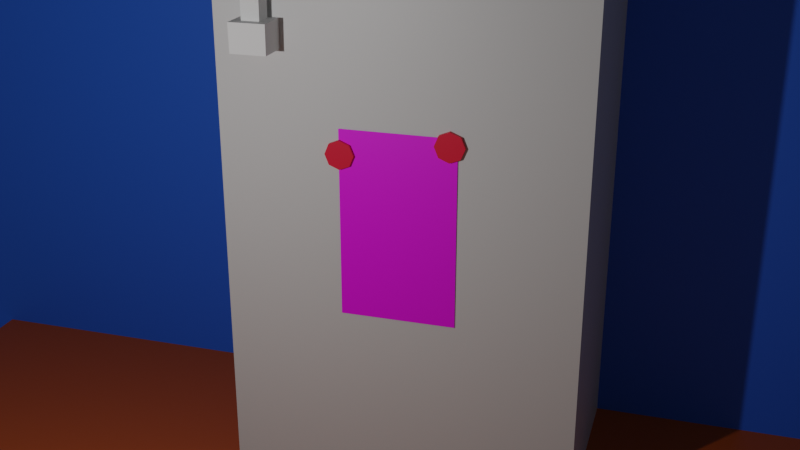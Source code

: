 # Source: Intro.blend  (saved by Blender 2.80.75; exported with 4.5.12 LTS)
import bpy
from mathutils import Matrix  # noqa: F401  (used for matrix-valued properties, if any)

bpy.ops.wm.read_factory_settings(use_empty=True)
scene = bpy.context.scene
scene.name = 'Scene'

# ---- collections
col_scene = bpy.data.collections.new('Scene'); scene.collection.children.link(col_scene)
col_objects = bpy.data.collections.new('Objects'); scene.collection.children.link(col_objects)

# ---- images (referenced by path relative to the original .blend; pixels are not part of the script)
import os
ASSET_DIR = os.environ.get("B2B_ASSET_DIR", "")  # directory of the original .blend (textures are referenced by path, not embedded)
HERE = os.path.dirname(os.path.abspath(__file__))  # packed textures are extracted next to this script under _unpacked/

def load_image(name, relpath, width, height, colorspace="sRGB"):
    """Load a texture the original file referenced (path relative to the .blend, or extracted next to this script)."""
    p = next((c for c in (os.path.join(HERE, relpath), os.path.join(ASSET_DIR, relpath)) if relpath and os.path.exists(c)), "")
    if p:
        img = bpy.data.images.load(p, check_existing=True)
        img.name = name
    else:  # same state as the original file: an image datablock whose file is absent (Cycles renders it pink)
        img = bpy.data.images.new(name, width, height)
        img.source = "FILE"
        img.filepath = "//" + (relpath or name)
    img.colorspace_settings.name = colorspace
    return img
img_family1_png = load_image('family1.png', 'family1.png', 1024, 1024, 'sRGB')
img_family2_png = load_image('family2.png', 'family2.png', 1024, 1024, 'sRGB')
img_family3_png = load_image('family3.png', 'family3.png', 1024, 1024, 'sRGB')

# ---- materials (node trees are filled in below, after node groups)
mat_paper = bpy.data.materials.new('Paper')
mat_paper.use_transparent_shadow = False
mat_fridge = bpy.data.materials.new('Fridge')
mat_fridge.use_transparent_shadow = False
mat_magnet = bpy.data.materials.new('Magnet')
mat_magnet.use_transparent_shadow = False
mat_floor = bpy.data.materials.new('Floor')
mat_floor.use_transparent_shadow = False
mat_wall = bpy.data.materials.new('Wall')
mat_wall.use_transparent_shadow = False

# ---- material node trees
mat_paper.use_nodes = True; mat_paper.node_tree.nodes.clear()
_N = mat_paper.node_tree.nodes; _L = mat_paper.node_tree.links
n0 = _N.new('ShaderNodeOutputMaterial'); n0.name = 'Material Output'; n0.location = (300, 300)
n1 = _N.new('ShaderNodeBsdfPrincipled'); n1.name = 'Principled BSDF'; n1.location = (10, 300)
n1.distribution = 'GGX'
n1.subsurface_method = 'BURLEY'
n1.inputs[3].default_value = 1.45
n1.inputs[27].default_value = (0.0, 0.0, 0.0, 1.0)
n1.inputs[28].default_value = 1.0
n2 = _N.new('ShaderNodeTexImage'); n2.name = 'Image Texture'; n2.location = (-1033, 225)
n2.image = img_family1_png
n3 = _N.new('ShaderNodeTexImage'); n3.name = 'Image Texture.001'; n3.location = (-1034, -73)
n3.image = img_family2_png
n4 = _N.new('ShaderNodeMix'); n4.name = 'Mix'; n4.location = (-664, 250)
n4.data_type = 'RGBA'
n5 = _N.new('ShaderNodeTexImage'); n5.name = 'Image Texture.002'; n5.location = (-600, -135)
n5.image = img_family3_png
n6 = _N.new('ShaderNodeMix'); n6.name = 'Mix.001'; n6.location = (-228, 193)
n6.data_type = 'RGBA'
n7 = _N.new('ShaderNodeMath'); n7.name = 'Math'; n7.location = (-515, 80)
n7.operation = 'SUBTRACT'
n7.inputs[1].default_value = 1.0
n8 = _N.new('ShaderNodeValue'); n8.name = 'Value'; n8.location = (-933, 357)
n8.outputs[0].default_value = 0.0
_L.new(n1.outputs[0], n0.inputs[0])
_L.new(n2.outputs[0], n4.inputs[6])
_L.new(n3.outputs[0], n4.inputs[7])
_L.new(n8.outputs[0], n4.inputs[0])
_L.new(n5.outputs[0], n6.inputs[7])
_L.new(n8.outputs[0], n7.inputs[0])
_L.new(n4.outputs[2], n6.inputs[6])
_L.new(n7.outputs[0], n6.inputs[0])
_L.new(n6.outputs[2], n1.inputs[0])
n0.is_active_output = True
mat_fridge.use_nodes = True; mat_fridge.node_tree.nodes.clear()
_N = mat_fridge.node_tree.nodes; _L = mat_fridge.node_tree.links
n0 = _N.new('ShaderNodeOutputMaterial'); n0.name = 'Material Output'; n0.location = (300, 300)
n1 = _N.new('ShaderNodeBsdfPrincipled'); n1.name = 'Principled BSDF'; n1.location = (10, 300)
n1.distribution = 'GGX'
n1.subsurface_method = 'BURLEY'
n1.inputs[0].default_value = (0.65, 0.65, 0.65, 1.0)
n1.inputs[3].default_value = 1.45
n1.inputs[27].default_value = (0.0, 0.0, 0.0, 1.0)
n1.inputs[28].default_value = 1.0
_L.new(n1.outputs[0], n0.inputs[0])
n0.is_active_output = True
mat_magnet.use_nodes = True; mat_magnet.node_tree.nodes.clear()
_N = mat_magnet.node_tree.nodes; _L = mat_magnet.node_tree.links
n0 = _N.new('ShaderNodeOutputMaterial'); n0.name = 'Material Output'; n0.location = (300, 300)
n1 = _N.new('ShaderNodeBsdfPrincipled'); n1.name = 'Principled BSDF'; n1.location = (10, 300)
n1.distribution = 'GGX'
n1.subsurface_method = 'BURLEY'
n1.inputs[0].default_value = (0.8, 0.0, 0.03295, 1.0)
n1.inputs[3].default_value = 1.45
n1.inputs[27].default_value = (0.0, 0.0, 0.0, 1.0)
n1.inputs[28].default_value = 1.0
_L.new(n1.outputs[0], n0.inputs[0])
n0.is_active_output = True
mat_floor.use_nodes = True; mat_floor.node_tree.nodes.clear()
_N = mat_floor.node_tree.nodes; _L = mat_floor.node_tree.links
n0 = _N.new('ShaderNodeOutputMaterial'); n0.name = 'Material Output'; n0.location = (300, 300)
n1 = _N.new('ShaderNodeBsdfPrincipled'); n1.name = 'Principled BSDF'; n1.location = (10, 300)
n1.distribution = 'GGX'
n1.subsurface_method = 'BURLEY'
n1.inputs[0].default_value = (0.4969, 0.08989, 0.0, 1.0)
n1.inputs[3].default_value = 1.45
n1.inputs[27].default_value = (0.0, 0.0, 0.0, 1.0)
n1.inputs[28].default_value = 1.0
_L.new(n1.outputs[0], n0.inputs[0])
n0.is_active_output = True
mat_wall.use_nodes = True; mat_wall.node_tree.nodes.clear()
_N = mat_wall.node_tree.nodes; _L = mat_wall.node_tree.links
n0 = _N.new('ShaderNodeOutputMaterial'); n0.name = 'Material Output'; n0.location = (300, 300)
n1 = _N.new('ShaderNodeBsdfPrincipled'); n1.name = 'Principled BSDF'; n1.location = (10, 300)
n1.distribution = 'GGX'
n1.subsurface_method = 'BURLEY'
n1.inputs[0].default_value = (0.02172, 0.1468, 0.8, 1.0)
n1.inputs[3].default_value = 1.45
n1.inputs[27].default_value = (0.0, 0.0, 0.0, 1.0)
n1.inputs[28].default_value = 1.0
_L.new(n1.outputs[0], n0.inputs[0])
n0.is_active_output = True

# ---- world
world_world = bpy.data.worlds.new('World'); scene.world = world_world
world_world.use_nodes = True; world_world.node_tree.nodes.clear()
_N = world_world.node_tree.nodes; _L = world_world.node_tree.links
n0 = _N.new('ShaderNodeOutputWorld'); n0.name = 'World Output'; n0.location = (300, 300)
n1 = _N.new('ShaderNodeBackground'); n1.name = 'Background'; n1.location = (10, 300)
n1.inputs[0].default_value = (0.05088, 0.05088, 0.05088, 1.0)
_L.new(n1.outputs[0], n0.inputs[0])
n0.is_active_output = True
world_world.color = (0.05088, 0.05088, 0.05088)
world_world.use_sun_shadow = False
world_world.sun_shadow_jitter_overblur = 0.0

# ---- cameras
cam_camera = bpy.data.cameras.new('Camera')
cam_camera.clip_end = 100.0
cam_camera.ortho_scale = 7.314

# ---- lights
light_light = bpy.data.lights.new('Light', 'POINT')
light_light.transmission_factor = 0.0
light_light.energy = 1000.0
light_light.shadow_soft_size = 0.1
light_light.shadow_maximum_resolution = 0.006
light_light.use_absolute_resolution = True

# ---- meshes
me_cube_001 = bpy.data.meshes.new('Cube.001')
me_cube_001.from_pydata([(-1.0, -0.01, -1.0), (-1.0, -0.01, 2.305), (0.0357, -0.01, 2.305), (0.5806, -0.01, -1.0), (0.2093, -0.01, 1.633), (0.1818, -0.01, 1.288), (0.2293, -0.01, 0.7653), (0.2688, -0.01, 0.2986), (0.2174, -0.01, 0.06756), (0.4021, -0.01, -0.6559)], [], [(3, 9, 8, 7, 6, 5, 4, 2, 1, 0)])
_uv = me_cube_001.uv_layers.new(name='UVMap')
_uv.uv.foreach_set('vector', [0.7872, 0.003516, 0.6989, 0.107, 0.6077, 0.3244, 0.6332, 0.3937, 0.6137, 0.5339, 0.5903, 0.6907, 0.604, 0.7943, 0.5182, 0.9963, 0.005556, 0.9976, 0.004811, 0.005468])
me_cube_001.materials.append(mat_paper)
me_cube_001.use_remesh_preserve_volume = False
me_cube_001.use_remesh_preserve_attributes = False
me_cube_001.use_mirror_vertex_groups = False
me_cube_001.update()
me_cube_000 = bpy.data.meshes.new('Cube.000')
me_cube_000.from_pydata([(1.0, -0.01, -1.0), (1.0, -0.01, 2.305), (0.0357, -0.01, 2.305), (0.5806, -0.01, -1.0), (0.2093, -0.01, 1.633), (0.1818, -0.01, 1.288), (0.2293, -0.01, 0.7653), (0.2688, -0.01, 0.2986), (0.2174, -0.01, 0.06756), (0.4021, -0.01, -0.6559), (1.0, -0.01, 1.834), (1.0, -0.01, 1.182), (1.0, -0.01, 0.4772), (1.0, -0.01, -0.2984), (0.2635, -0.01, 0.3611), (0.193, -0.01, 1.164), (0.3004, -0.01, -0.2575), (0.2075, -0.01, 1.611)], [], [(0, 13, 16, 9, 3), (16, 13, 12, 14, 7, 8), (14, 12, 11, 15, 6), (15, 11, 10, 17, 5), (17, 10, 1, 2, 4)])
_uv = me_cube_000.uv_layers.new(name='UVMap')
_uv.uv.foreach_set('vector', [0.9948, 0.002998, 0.995, 0.2136, 0.6487, 0.2267, 0.6989, 0.107, 0.7872, 0.003516, 0.6487, 0.2267, 0.995, 0.2136, 0.9952, 0.4464, 0.6306, 0.4125, 0.6332, 0.3937, 0.6077, 0.3244, 0.6306, 0.4125, 0.9952, 0.4464, 0.9953, 0.6581, 0.5959, 0.6535, 0.6137, 0.5339, 0.5959, 0.6535, 0.9953, 0.6581, 0.9955, 0.8536, 0.6031, 0.7876, 0.5903, 0.6907, 0.6031, 0.7876, 0.9955, 0.8536, 0.9956, 0.9952, 0.5182, 0.9963, 0.604, 0.7943])
me_cube_000.materials.append(mat_paper)
me_cube_000.use_remesh_preserve_volume = False
me_cube_000.use_remesh_preserve_attributes = False
me_cube_000.use_mirror_vertex_groups = False
me_cube_000.update()
me_cube = bpy.data.meshes.new('Cube')
me_cube.from_pydata([(-1.177, -1.0, -1.0), (-1.177, -1.0, 2.629), (-1.177, -0.1695, -1.0), (-1.177, -0.1695, 2.629), (1.177, -1.0, -1.0), (1.177, -1.0, 2.629), (1.177, -0.1695, -1.0), (1.177, -0.1695, 2.629)], [], [(0, 1, 3, 2), (2, 3, 7, 6), (6, 7, 5, 4), (4, 5, 1, 0), (2, 6, 4, 0), (7, 3, 1, 5)])
_uv = me_cube.uv_layers.new(name='UVMap')
_uv.uv.foreach_set('vector', [0.375, 0.0, 0.625, 0.0, 0.625, 0.25, 0.375, 0.25, 0.375, 0.25, 0.625, 0.25, 0.625, 0.5, 0.375, 0.5, 0.375, 0.5, 0.625, 0.5, 0.625, 0.75, 0.375, 0.75, 0.375, 0.75, 0.625, 0.75, 0.625, 1.0, 0.375, 1.0, 0.125, 0.5, 0.375, 0.5, 0.375, 0.75, 0.125, 0.75, 0.625, 0.5, 0.875, 0.5, 0.875, 0.75, 0.625, 0.75])
me_cube.materials.append(mat_fridge)
me_cube.use_remesh_preserve_volume = False
me_cube.use_remesh_preserve_attributes = False
me_cube.use_mirror_vertex_groups = False
me_cube.update()
me_cylinder = bpy.data.meshes.new('Cylinder')
me_cylinder.from_pydata([(5.215e-08, 1.0, -0.1277), (5.215e-08, 1.0, 0.1277), (0.7071, 0.7071, -0.1277), (0.7071, 0.7071, 0.1277), (1.0, -1.763e-08, -0.1277), (1.0, -9.389e-08, 0.1277), (0.7071, -0.7071, -0.1277), (0.7071, -0.7071, 0.1277), (-3.527e-08, -1.0, -0.1277), (-3.527e-08, -1.0, 0.1277), (-0.7071, -0.7071, -0.1277), (-0.7071, -0.7071, 0.1277), (-1.0, 3.8e-08, -0.1277), (-1.0, -3.826e-08, 0.1277), (-0.7071, 0.7071, -0.1277), (-0.7071, 0.7071, 0.1277)], [], [(0, 1, 3, 2), (2, 3, 5, 4), (4, 5, 7, 6), (6, 7, 9, 8), (8, 9, 11, 10), (10, 11, 13, 12), (3, 1, 15, 13, 11, 9, 7, 5), (12, 13, 15, 14), (14, 15, 1, 0), (0, 2, 4, 6, 8, 10, 12, 14)])
_uv = me_cylinder.uv_layers.new(name='UVMap')
_uv.uv.foreach_set('vector', [1.0, 0.5, 1.0, 1.0, 0.875, 1.0, 0.875, 0.5, 0.875, 0.5, 0.875, 1.0, 0.75, 1.0, 0.75, 0.5, 0.75, 0.5, 0.75, 1.0, 0.625, 1.0, 0.625, 0.5, 0.625, 0.5, 0.625, 1.0, 0.5, 1.0, 0.5, 0.5, 0.5, 0.5, 0.5, 1.0, 0.375, 1.0, 0.375, 0.5, 0.375, 0.5, 0.375, 1.0, 0.25, 1.0, 0.25, 0.5, 0.4197, 0.4197, 0.25, 0.49, 0.08029, 0.4197, 0.01, 0.25, 0.08029, 0.08029, 0.25, 0.01, 0.4197, 0.08029, 0.49, 0.25, 0.25, 0.5, 0.25, 1.0, 0.125, 1.0, 0.125, 0.5, 0.125, 0.5, 0.125, 1.0, 0.0, 1.0, 0.0, 0.5, 0.75, 0.49, 0.9197, 0.4197, 0.99, 0.25, 0.9197, 0.08029, 0.75, 0.01, 0.5803, 0.08029, 0.51, 0.25, 0.5803, 0.4197])
me_cylinder.materials.append(mat_magnet)
me_cylinder.use_remesh_preserve_volume = False
me_cylinder.use_remesh_preserve_attributes = False
me_cylinder.use_mirror_vertex_groups = False
me_cylinder.update()
me_cylinder_001 = bpy.data.meshes.new('Cylinder.001')
me_cylinder_001.from_pydata([(5.215e-08, 1.0, -0.1277), (5.215e-08, 1.0, 0.1277), (0.7071, 0.7071, -0.1277), (0.7071, 0.7071, 0.1277), (1.0, -1.763e-08, -0.1277), (1.0, -9.389e-08, 0.1277), (0.7071, -0.7071, -0.1277), (0.7071, -0.7071, 0.1277), (-3.527e-08, -1.0, -0.1277), (-3.527e-08, -1.0, 0.1277), (-0.7071, -0.7071, -0.1277), (-0.7071, -0.7071, 0.1277), (-1.0, 3.8e-08, -0.1277), (-1.0, -3.826e-08, 0.1277), (-0.7071, 0.7071, -0.1277), (-0.7071, 0.7071, 0.1277)], [], [(0, 1, 3, 2), (2, 3, 5, 4), (4, 5, 7, 6), (6, 7, 9, 8), (8, 9, 11, 10), (10, 11, 13, 12), (3, 1, 15, 13, 11, 9, 7, 5), (12, 13, 15, 14), (14, 15, 1, 0), (0, 2, 4, 6, 8, 10, 12, 14)])
_uv = me_cylinder_001.uv_layers.new(name='UVMap')
_uv.uv.foreach_set('vector', [1.0, 0.5, 1.0, 1.0, 0.875, 1.0, 0.875, 0.5, 0.875, 0.5, 0.875, 1.0, 0.75, 1.0, 0.75, 0.5, 0.75, 0.5, 0.75, 1.0, 0.625, 1.0, 0.625, 0.5, 0.625, 0.5, 0.625, 1.0, 0.5, 1.0, 0.5, 0.5, 0.5, 0.5, 0.5, 1.0, 0.375, 1.0, 0.375, 0.5, 0.375, 0.5, 0.375, 1.0, 0.25, 1.0, 0.25, 0.5, 0.4197, 0.4197, 0.25, 0.49, 0.08029, 0.4197, 0.01, 0.25, 0.08029, 0.08029, 0.25, 0.01, 0.4197, 0.08029, 0.49, 0.25, 0.25, 0.5, 0.25, 1.0, 0.125, 1.0, 0.125, 0.5, 0.125, 0.5, 0.125, 1.0, 0.0, 1.0, 0.0, 0.5, 0.75, 0.49, 0.9197, 0.4197, 0.99, 0.25, 0.9197, 0.08029, 0.75, 0.01, 0.5803, 0.08029, 0.51, 0.25, 0.5803, 0.4197])
me_cylinder_001.materials.append(mat_magnet)
me_cylinder_001.use_remesh_preserve_volume = False
me_cylinder_001.use_remesh_preserve_attributes = False
me_cylinder_001.use_mirror_vertex_groups = False
me_cylinder_001.update()
me_cube_002 = bpy.data.meshes.new('Cube.002')
me_cube_002.from_pydata([(-0.9118, -0.9118, -0.4745), (-0.457, -0.457, 1.0), (-0.9118, 0.9118, -0.4745), (-0.457, 0.457, 1.0), (0.9118, -0.9118, -0.4745), (0.457, -0.457, 1.0), (0.9118, 0.9118, -0.4745), (0.457, 0.457, 1.0), (-0.9275, -0.9275, 1.0), (-0.9275, 0.9275, 1.0), (0.9275, 0.9275, 1.0), (0.9275, -0.9275, 1.0), (-0.4928, -0.4928, 6.017), (-0.4928, 0.4928, 6.017), (0.4928, 0.4928, 6.017), (0.4928, -0.4928, 6.017), (-0.9605, -0.9605, 6.017), (-0.9605, 0.9605, 6.017), (0.9605, 0.9605, 6.017), (0.9605, -0.9605, 6.017), (-0.9605, -0.9605, 7.544), (-0.9605, 0.9605, 7.544), (0.9605, 0.9605, 7.544), (0.9605, -0.9605, 7.544)], [], [(0, 8, 9, 2), (2, 9, 10, 6), (6, 10, 11, 4), (4, 11, 8, 0), (2, 6, 4, 0), (1, 5, 15, 12), (1, 3, 9, 8), (3, 7, 10, 9), (7, 5, 11, 10), (5, 1, 8, 11), (15, 14, 18, 19), (7, 3, 13, 14), (5, 7, 14, 15), (3, 1, 12, 13), (19, 18, 22, 23), (13, 12, 16, 17), (12, 15, 19, 16), (14, 13, 17, 18), (22, 21, 20, 23), (17, 16, 20, 21), (16, 19, 23, 20), (18, 17, 21, 22)])
_uv = me_cube_002.uv_layers.new(name='UVMap')
_uv.uv.foreach_set('vector', [0.375, 0.0, 0.625, 0.0, 0.625, 0.25, 0.375, 0.25, 0.375, 0.25, 0.625, 0.25, 0.625, 0.5, 0.375, 0.5, 0.375, 0.5, 0.625, 0.5, 0.625, 0.75, 0.375, 0.75, 0.375, 0.75, 0.625, 0.75, 0.625, 1.0, 0.375, 1.0, 0.125, 0.5, 0.375, 0.5, 0.375, 0.75, 0.125, 0.75, 0.8116, 0.6866, 0.6884, 0.6866, 0.6884, 0.6866, 0.8116, 0.6866, 0.8116, 0.6866, 0.8116, 0.5634, 0.875, 0.5, 0.875, 0.75, 0.8116, 0.5634, 0.6884, 0.5634, 0.625, 0.5, 0.875, 0.5, 0.6884, 0.5634, 0.6884, 0.6866, 0.625, 0.75, 0.625, 0.5, 0.6884, 0.6866, 0.8116, 0.6866, 0.875, 0.75, 0.625, 0.75, 0.6884, 0.6866, 0.6884, 0.5634, 0.6884, 0.5634, 0.6884, 0.6866, 0.6884, 0.5634, 0.8116, 0.5634, 0.8116, 0.5634, 0.6884, 0.5634, 0.6884, 0.6866, 0.6884, 0.5634, 0.6884, 0.5634, 0.6884, 0.6866, 0.8116, 0.5634, 0.8116, 0.6866, 0.8116, 0.6866, 0.8116, 0.5634, 0.6884, 0.6866, 0.6884, 0.5634, 0.6884, 0.5634, 0.6884, 0.6866, 0.8116, 0.5634, 0.8116, 0.6866, 0.8116, 0.6866, 0.8116, 0.5634, 0.8116, 0.6866, 0.6884, 0.6866, 0.6884, 0.6866, 0.8116, 0.6866, 0.6884, 0.5634, 0.8116, 0.5634, 0.8116, 0.5634, 0.6884, 0.5634, 0.6884, 0.5634, 0.8116, 0.5634, 0.8116, 0.6866, 0.6884, 0.6866, 0.8116, 0.5634, 0.8116, 0.6866, 0.8116, 0.6866, 0.8116, 0.5634, 0.8116, 0.6866, 0.6884, 0.6866, 0.6884, 0.6866, 0.8116, 0.6866, 0.6884, 0.5634, 0.8116, 0.5634, 0.8116, 0.5634, 0.6884, 0.5634])
me_cube_002.use_remesh_preserve_volume = False
me_cube_002.use_remesh_preserve_attributes = False
me_cube_002.use_mirror_vertex_groups = False
me_cube_002.update()
me_plane = bpy.data.meshes.new('Plane')
me_plane.from_pydata([(-1.0, -1.0, 0.0), (1.0, -1.0, 0.0), (-1.0, 1.0, 0.0), (1.0, 1.0, 0.0)], [], [(0, 1, 3, 2)])
_uv = me_plane.uv_layers.new(name='UVMap')
_uv.uv.foreach_set('vector', [0.0, 0.0, 1.0, 0.0, 1.0, 1.0, 0.0, 1.0])
me_plane.materials.append(mat_floor)
me_plane.use_remesh_preserve_volume = False
me_plane.use_remesh_preserve_attributes = False
me_plane.use_mirror_vertex_groups = False
me_plane.update()
me_plane_001 = bpy.data.meshes.new('Plane.001')
me_plane_001.from_pydata([(-1.0, -1.0, 0.0), (1.0, -1.0, 0.0), (-1.0, 1.0, 0.0), (1.0, 1.0, 0.0)], [], [(0, 1, 3, 2)])
_uv = me_plane_001.uv_layers.new(name='UVMap')
_uv.uv.foreach_set('vector', [0.0, 0.0, 1.0, 0.0, 1.0, 1.0, 0.0, 1.0])
me_plane_001.materials.append(mat_wall)
me_plane_001.use_remesh_preserve_volume = False
me_plane_001.use_remesh_preserve_attributes = False
me_plane_001.use_mirror_vertex_groups = False
me_plane_001.update()
arm_armature = bpy.data.armatures.new('Armature')  # bones are not reproduced

# ---- objects
ob_light = bpy.data.objects.new('Light', light_light)
ob_camera = bpy.data.objects.new('Camera', cam_camera)
ob_paper = bpy.data.objects.new('Paper', me_cube_001)
ob_paperrip = bpy.data.objects.new('PaperRip', me_cube_000)
ob_ripping = bpy.data.objects.new('Ripping', arm_armature)
ob_fridge = bpy.data.objects.new('Fridge', me_cube)
ob_magnet = bpy.data.objects.new('Magnet', me_cylinder)
ob_magnet_001 = bpy.data.objects.new('Magnet.001', me_cylinder_001)
ob_handle = bpy.data.objects.new('Handle', me_cube_002)
ob_plane = bpy.data.objects.new('Plane', me_plane)
ob_plane_001 = bpy.data.objects.new('Plane.001', me_plane_001)

# ---- transforms, parenting, visibility, modifiers, constraints
ob_light.location = (-2.97, -7.745, 4.025)
ob_light.rotation_euler = (0.6503, 0.05522, 1.866)
ob_light.lock_rotations_4d = False
ob_light.empty_display_type = 'ARROWS'
ob_light.color = (0.0, 0.0, 0.0, 0.0)
ob_light.lineart.crease_threshold = 0.0
ob_camera.location = (5.016, -16.25, 7.489)
ob_camera.rotation_euler = (1.193, -1.017e-07, 0.2969)
ob_camera.lock_rotations_4d = False
ob_camera.empty_display_type = 'ARROWS'
ob_camera.color = (0.0, 0.0, 0.0, 0.0)
ob_camera.display_type = 'WIRE'
ob_camera.lineart.crease_threshold = 0.0
ob_paper.location = (0.0, 0.0, 0.0)
ob_paper.lineart.crease_threshold = 0.0
ob_paperrip.parent = ob_ripping
ob_paperrip.matrix_parent_inverse = Matrix(((2.856, 0.0, 0.0, -1.699), (0.0, -1.248e-07, 2.856, 0.0), (0.0, -2.856, -1.248e-07, 0.0), (-0.0, 0.0, -0.0, 1.0)))
ob_paperrip.location = (0.0, 0.0, 0.0)
ob_paperrip.lineart.crease_threshold = 0.0
_vg = ob_paperrip.vertex_groups.new(name='Bone')
for _i, _w in zip([0, 1, 2, 3, 4, 5, 6, 7, 8, 9, 10, 11, 12, 13, 14, 15, 16, 17], [0.1089, 0.003713, 0.02106, 0.1102, 0.0462, 0.08407, 0.1851, 0.4237, 0.4563, 0.1345, 0.01022, 0.06123, 0.136, 0.1438, 0.4184, 0.1039, 0.4041, 0.0493]): _vg.add([_i], _w, 'REPLACE')
_vg = ob_paperrip.vertex_groups.new(name='Bone.001')
for _i, _w in zip([0, 3, 4, 5, 6, 7, 8, 9, 10, 11, 12, 13, 14, 15, 16, 17], [0.7811, 0.8049, 0.004974, 0.03704, 0.09194, 0.1909, 0.2613, 0.7836, 0.001182, 0.06409, 0.1849, 0.6374, 0.1712, 0.05186, 0.4139, 0.00639]): _vg.add([_i], _w, 'REPLACE')
_vg = ob_paperrip.vertex_groups.new(name='Bone.002')
for _i, _w in zip([0, 1, 2, 3, 4, 5, 6, 7, 8, 9, 10, 11, 12, 13, 14, 15, 16, 17], [0.06314, 0.05981, 0.0698, 0.0454, 0.09159, 0.1536, 0.3327, 0.1942, 0.1438, 0.03979, 0.06929, 0.1581, 0.4118, 0.1286, 0.2061, 0.1871, 0.09543, 0.09428]): _vg.add([_i], _w, 'REPLACE')
_vg = ob_paperrip.vertex_groups.new(name='Bone.003')
for _i, _w in zip([0, 1, 2, 3, 4, 5, 6, 7, 8, 9, 10, 11, 12, 13, 14, 15, 16, 17], [0.02259, 0.2897, 0.437, 0.008114, 0.6085, 0.5797, 0.3184, 0.1535, 0.111, 0.008299, 0.3119, 0.5367, 0.2032, 0.06937, 0.1641, 0.5408, 0.06889, 0.6111]): _vg.add([_i], _w, 'REPLACE')
_vg = ob_paperrip.vertex_groups.new(name='Bone.004')
for _i, _w in zip([1, 2, 4, 5, 6, 7, 8, 10, 11, 12, 14, 15, 17], [0.6022, 0.4358, 0.2243, 0.1391, 0.07185, 0.02543, 0.005171, 0.5631, 0.1799, 0.06405, 0.03037, 0.1164, 0.2168]): _vg.add([_i], _w, 'REPLACE')
_m = ob_paperrip.modifiers.new('Armature', 'ARMATURE')
_m.object = ob_ripping
ob_ripping.location = (0.5949, 0.0, 0.0)
ob_ripping.rotation_euler = (1.571, -0.0, 0.0)
ob_ripping.scale = (0.3502, 0.3502, 0.3502)
ob_ripping.lineart.crease_threshold = 0.0
ob_fridge.location = (0.0, 4.478, 0.0)
ob_fridge.scale = (2.652, 4.468, 4.468)
ob_fridge.lineart.crease_threshold = 0.0
ob_magnet.location = (0.8751, -0.02256, 2.164)
ob_magnet.rotation_euler = (1.571, -0.0, 0.0)
ob_magnet.scale = (0.2585, 0.2585, 0.2585)
ob_magnet.lineart.crease_threshold = 0.0
ob_magnet_001.location = (-0.9779, -0.03273, 1.87)
ob_magnet_001.rotation_euler = (1.571, -0.0, 0.0)
ob_magnet_001.scale = (0.2508, 0.2508, 0.2508)
ob_magnet_001.lineart.crease_threshold = 0.0
ob_handle.location = (-2.286, -0.2334, 3.705)
ob_handle.scale = (0.3413, 0.3413, 0.3413)
ob_handle.lineart.crease_threshold = 0.0
ob_plane.location = (0.0, 0.0, -4.22)
ob_plane.scale = (10.58, 10.58, 10.58)
ob_plane.lineart.crease_threshold = 0.0
ob_plane_001.location = (0.0, 3.543, 0.0)
ob_plane_001.rotation_euler = (1.571, -0.0, 0.0)
ob_plane_001.scale = (14.57, 14.57, 14.57)
ob_plane_001.lineart.crease_threshold = 0.0

# ---- collection membership
col_scene.objects.link(ob_light)
col_scene.objects.link(ob_camera)
col_objects.objects.link(ob_paper)
col_objects.objects.link(ob_paperrip)
col_objects.objects.link(ob_ripping)
col_objects.objects.link(ob_fridge)
col_objects.objects.link(ob_magnet)
col_objects.objects.link(ob_magnet_001)
col_objects.objects.link(ob_handle)
col_objects.objects.link(ob_plane)
col_objects.objects.link(ob_plane_001)

# ---- scene / render settings (as saved in the file)
scene.camera = ob_camera
scene.frame_start = 0; scene.frame_end = 460; scene.frame_set(0)
scene.render.engine = 'BLENDER_EEVEE_NEXT'
scene.render.image_settings.file_format = 'FFMPEG'
scene.render.image_settings.color_mode = 'RGB'
scene.cycles.samples = 128
scene.cycles.sampling_pattern = 'TABULATED_SOBOL'
scene.cycles.use_adaptive_sampling = False
scene.cycles.use_light_tree = False
scene.eevee.use_gtao = True
scene.view_settings.view_transform = 'Filmic'
bpy.context.view_layer.update()
